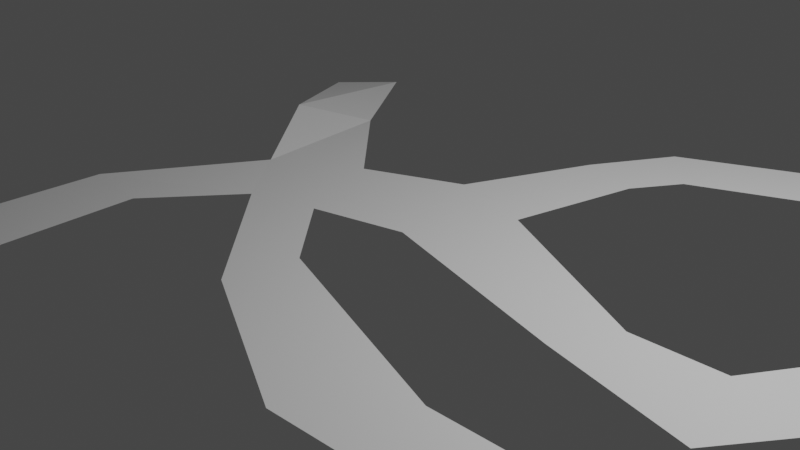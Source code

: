 # Source: path_test.blend  (saved by Blender 2.80.75; exported with 4.5.12 LTS)
import bpy
from mathutils import Matrix  # noqa: F401  (used for matrix-valued properties, if any)

bpy.ops.wm.read_factory_settings(use_empty=True)
scene = bpy.context.scene
scene.name = 'Scene'

# ---- collections
col_collection = bpy.data.collections.new('Collection'); scene.collection.children.link(col_collection)

# ---- materials (node trees are filled in below, after node groups)
mat_material = bpy.data.materials.new('Material')
mat_material.alpha_threshold = 0.0
mat_material.use_transparent_shadow = False
mat_material.line_color = (0.0, 0.0, 0.0, 1.0)

# ---- material node trees
mat_material.use_nodes = True; mat_material.node_tree.nodes.clear()
_N = mat_material.node_tree.nodes; _L = mat_material.node_tree.links
n0 = _N.new('ShaderNodeOutputMaterial'); n0.name = 'Material Output'; n0.location = (300, 300)
n1 = _N.new('ShaderNodeBsdfPrincipled'); n1.name = 'Principled BSDF'; n1.location = (10, 300)
n1.distribution = 'GGX'
n1.subsurface_method = 'BURLEY'
n1.inputs[2].default_value = 0.4
n1.inputs[3].default_value = 1.45
n1.inputs[27].default_value = (0.0, 0.0, 0.0, 1.0)
n1.inputs[28].default_value = 1.0
_L.new(n1.outputs[0], n0.inputs[0])
n0.is_active_output = True

# ---- world
world_world = bpy.data.worlds.new('World'); scene.world = world_world
world_world.use_nodes = True; world_world.node_tree.nodes.clear()
_N = world_world.node_tree.nodes; _L = world_world.node_tree.links
n0 = _N.new('ShaderNodeOutputWorld'); n0.name = 'World Output'; n0.location = (300, 300)
n1 = _N.new('ShaderNodeBackground'); n1.name = 'Background'; n1.location = (10, 300)
n1.inputs[0].default_value = (0.05088, 0.05088, 0.05088, 1.0)
_L.new(n1.outputs[0], n0.inputs[0])
n0.is_active_output = True
world_world.color = (0.05088, 0.05088, 0.05088)
world_world.use_sun_shadow = False
world_world.sun_shadow_jitter_overblur = 0.0

# ---- cameras
cam_camera = bpy.data.cameras.new('Camera')
cam_camera.clip_end = 100.0
cam_camera.ortho_scale = 7.314

# ---- lights
light_light = bpy.data.lights.new('Light', 'POINT')
light_light.transmission_factor = 0.0
light_light.energy = 1000.0
light_light.shadow_soft_size = 0.1
light_light.shadow_maximum_resolution = 0.006
light_light.use_absolute_resolution = True

# ---- meshes
me_cube = bpy.data.meshes.new('Cube')
me_cube.from_pydata([(2.459, 4.144, -0.004384), (0.9781, 3.405, -0.004384), (0.4628, 2.51, -0.004384), (-0.1368, 1.09, -0.004384), (-1.2, 0.5866, -0.004384), (-2.25, 1.63, 0.0), (-3.077, 2.847, 0.0), (-3.605, 2.273, 0.0), (3.756, 4.208, -0.004384), (3.825, 3.427, -0.004384), (2.596, 3.363, -0.004384), (1.483, 2.831, -0.004384), (1.152, 2.304, -0.004384), (0.8353, 0.8596, -0.004384), (2.871, -0.08055, -0.004384), (3.834, -0.02124, -0.004384), (4.385, 0.8813, -0.004384), (4.328, 3.886, 0.0), (4.592, 5.47, 0.0), (5.464, 5.401, 0.0), (5.063, 3.886, 0.0), (5.158, 2.815, 0.0), (7.626, 3.701, 0.0), (10.37, 3.43, 0.0), (10.33, 2.604, 0.0), (9.285, 2.702, 0.0), (9.398, -0.1467, 0.0), (8.48, -0.1008, 0.0), (8.311, 2.835, 0.0), (7.672, 2.759, 0.0), (5.116, 1.779, -0.004384), (5.234, 0.5598, -0.004384), (4.132, -1.032, -0.004384), (2.527, -0.7235, -0.004384), (0.2376, -0.1794, -0.004384), (-0.7867, -0.4696, -0.004384), (-0.0392, -1.26, -0.004384), (2.467, -2.047, -0.004384), (6.182, -1.157, 0.0), (6.933, 1.093, 0.0), (7.829, 1.001, 0.0), (6.917, -1.8, 0.0), (3.683, -2.808, 0.0), (1.663, -2.942, -0.004384), (-0.1999, -2.041, -0.004384), (-1.521, -0.7222, -0.004384), (-2.211, -1.739, 0.03194), (-2.136, -3.979, 0.03633), (-3.078, -4.002, 0.03633), (-3.012, -1.67, 0.03194), (-2.118, -0.01039, -0.004384), (-2.866, 1.012, 0.1991), (8.868, 3.657, 0.0), (4.336, 2.116, -0.004384), (3.417, -2.005, 0.0)], [], [(47, 48, 49, 46), (45, 46, 49, 50), (6, 5, 51, 7), (5, 4, 50, 51), (50, 4, 35, 45), (35, 36, 44, 45), (36, 37, 43, 44), (43, 37, 54, 42), (54, 42, 41, 38), (39, 38, 41, 40), (23, 24, 25, 52), (26, 27, 28, 25), (25, 28, 52), (28, 29, 22, 52), (21, 22, 29, 30), (53, 21, 30), (18, 19, 20, 17), (53, 17, 20, 21), (30, 31, 16, 53), (15, 16, 31, 32), (14, 15, 32, 33), (13, 14, 33, 34), (13, 34, 3), (4, 3, 34, 35), (3, 2, 12, 13), (11, 12, 2, 1), (10, 11, 1, 0), (9, 10, 0, 8)])
_uv = me_cube.uv_layers.new(name='UVMap')
_uv.uv.foreach_set('vector', [0.0, 0.0, 0.0, 0.0, 0.0, 0.0, 0.0, 0.0, 0.0, 0.0, 0.0, 0.0, 0.0, 0.0, 0.0, 0.0, 0.0, 0.0, 0.0, 0.0, 0.0, 0.0, 0.0, 0.0, 0.0, 0.0, 0.0, 0.0, 0.0, 0.0, 0.0, 0.0, 0.0, 0.0, 0.0, 0.0, 0.0, 0.0, 0.0, 0.0, 0.0, 0.0, 0.0, 0.0, 0.0, 0.0, 0.0, 0.0, 0.0, 0.0, 0.0, 0.0, 0.0, 0.0, 0.0, 0.0, 0.0, 0.0, 0.0, 0.0, 0.0, 0.0, 0.0, 0.0, 0.0, 0.0, 0.0, 0.0, 0.0, 0.0, 0.0, 0.0, 0.0, 0.0, 0.0, 0.0, 0.0, 0.0, 0.0, 0.0, 0.0, 0.0, 0.0, 0.0, 0.0, 0.0, 0.0, 0.0, 0.0, 0.0, 0.0, 0.0, 0.0, 0.0, 0.0, 0.0, 0.0, 0.0, 0.0, 0.0, 0.0, 0.0, 0.0, 0.0, 0.0, 0.0, 0.0, 0.0, 0.0, 0.0, 0.0, 0.0, 0.0, 0.0, 0.0, 0.0, 0.0, 0.0, 0.0, 0.0, 0.0, 0.0, 0.0, 0.0, 0.0, 0.0, 0.0, 0.0, 0.0, 0.0, 0.0, 0.0, 0.0, 0.0, 0.0, 0.0, 0.0, 0.0, 0.0, 0.0, 0.0, 0.0, 0.0, 0.0, 0.0, 0.0, 0.0, 0.0, 0.0, 0.0, 0.0, 0.0, 0.0, 0.0, 0.0, 0.0, 0.0, 0.0, 0.0, 0.0, 0.0, 0.0, 0.0, 0.0, 0.0, 0.0, 0.0, 0.0, 0.0, 0.0, 0.0, 0.0, 0.0, 0.0, 0.0, 0.0, 0.0, 0.0, 0.0, 0.0, 0.0, 0.0, 0.0, 0.0, 0.0, 0.0, 0.0, 0.0, 0.0, 0.0, 0.0, 0.0, 0.0, 0.0, 0.0, 0.0, 0.0, 0.0, 0.0, 0.0, 0.0, 0.0, 0.0, 0.0, 0.0, 0.0, 0.0, 0.0, 0.0, 0.0, 0.0, 0.0, 0.0, 0.0, 0.0, 0.0, 0.0, 0.0])
me_cube.materials.append(mat_material)
me_cube.use_remesh_preserve_volume = False
me_cube.use_remesh_preserve_attributes = False
me_cube.use_mirror_vertex_groups = False
me_cube.update()

# ---- objects
ob_cube = bpy.data.objects.new('Cube', me_cube)
ob_light = bpy.data.objects.new('Light', light_light)
ob_camera = bpy.data.objects.new('Camera', cam_camera)

# ---- transforms, parenting, visibility, modifiers, constraints
ob_cube.location = (0.0, 0.0, 0.0)
ob_cube.lock_rotations_4d = False
ob_cube.empty_display_type = 'ARROWS'
ob_cube.lineart.crease_threshold = 0.0
ob_light.location = (4.076, 1.005, 5.904)
ob_light.rotation_euler = (0.6503, 0.05522, 1.866)
ob_light.lock_rotations_4d = False
ob_light.empty_display_type = 'ARROWS'
ob_light.color = (0.0, 0.0, 0.0, 0.0)
ob_light.lineart.crease_threshold = 0.0
ob_camera.location = (7.359, -6.926, 4.958)
ob_camera.rotation_euler = (1.109, 0.0, 0.8149)
ob_camera.lock_rotations_4d = False
ob_camera.empty_display_type = 'ARROWS'
ob_camera.color = (0.0, 0.0, 0.0, 0.0)
ob_camera.display_type = 'WIRE'
ob_camera.lineart.crease_threshold = 0.0

# ---- collection membership
col_collection.objects.link(ob_cube)
col_collection.objects.link(ob_light)
col_collection.objects.link(ob_camera)

# ---- scene / render settings (as saved in the file)
scene.camera = ob_camera
scene.frame_start = 1; scene.frame_end = 250; scene.frame_set(1)
scene.render.engine = 'BLENDER_EEVEE_NEXT'
scene.cycles.use_denoising = False
scene.cycles.samples = 128
scene.cycles.sampling_pattern = 'TABULATED_SOBOL'
scene.cycles.use_adaptive_sampling = False
scene.cycles.use_light_tree = False
scene.view_settings.view_transform = 'Filmic'
bpy.context.view_layer.update()

